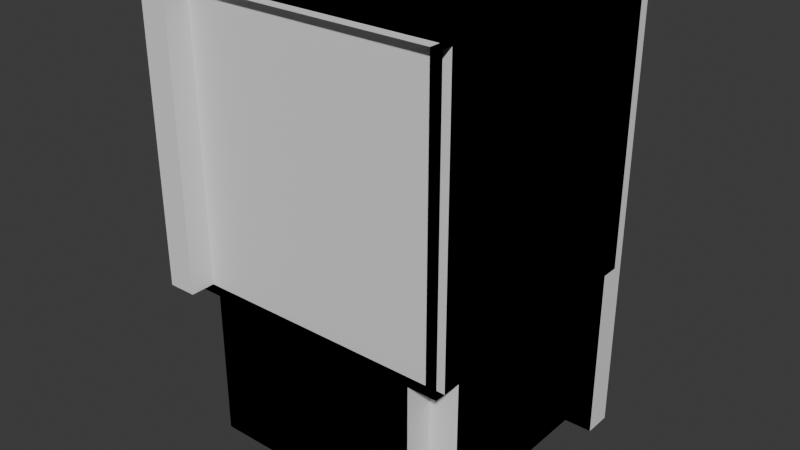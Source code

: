 # Source: evenflowblend.blend  (saved by Blender 4.5.88; exported with 4.5.12 LTS)
import bpy
from mathutils import Matrix  # noqa: F401  (used for matrix-valued properties, if any)

bpy.ops.wm.read_factory_settings(use_empty=True)
scene = bpy.context.scene
scene.name = 'Scene'

# ---- collections
col_collection = bpy.data.collections.new('Collection'); scene.collection.children.link(col_collection)
col_floor = bpy.data.collections.new('Floor'); col_collection.children.link(col_floor)
col_wall = bpy.data.collections.new('Wall'); col_collection.children.link(col_wall)

# ---- world
world_world = bpy.data.worlds.new('World'); scene.world = world_world
world_world.use_nodes = True; world_world.node_tree.nodes.clear()
_N = world_world.node_tree.nodes; _L = world_world.node_tree.links
n0 = _N.new('ShaderNodeOutputWorld'); n0.name = 'World Output'; n0.location = (200, 100)
n1 = _N.new('ShaderNodeBackground'); n1.name = 'Background'; n1.location = (-200, 100)
n1.inputs[0].default_value = (0.05088, 0.05088, 0.05088, 1.0)
_L.new(n1.outputs[0], n0.inputs[0])
n0.is_active_output = True
world_world.color = (0.05088, 0.05088, 0.05088)
world_world.sun_shadow_jitter_overblur = 0.0

# ---- meshes
me_floorbase = bpy.data.meshes.new('FloorBase')
me_floorbase.from_pydata([(-1.0, -1.0, 0.0), (1.0, -1.0, 0.0), (-1.0, 1.0, 0.0), (1.0, 1.0, 0.0)], [], [(0, 1, 3, 2)])
_uv = me_floorbase.uv_layers.new(name='UVMap')
_uv.uv.foreach_set('vector', [0.0, 0.0, 1.0, 0.0, 1.0, 1.0, 0.0, 1.0])
me_floorbase.update()
me_floorholeall = bpy.data.meshes.new('FloorHoleAll')
me_floorholeall.from_pydata([(-1.0, -1.0, 0.0), (1.0, -1.0, 0.0), (-1.0, 1.0, 0.0), (1.0, 1.0, 0.0), (-0.7966, 0.7966, 0.0), (-0.7966, -0.7966, 0.0), (0.7966, -0.7966, 0.0), (0.7966, 0.7966, 0.0), (-0.7966, 0.7966, -1.268), (-0.7966, -0.7966, -1.268), (0.7966, -0.7966, -1.268), (0.7966, 0.7966, -1.268)], [], [(6, 7, 11, 10), (5, 4, 2, 0), (6, 5, 0, 1), (7, 6, 1, 3), (4, 7, 3, 2), (4, 5, 9, 8), (7, 4, 8, 11), (5, 6, 10, 9)])
_uv = me_floorholeall.uv_layers.new(name='UVMap')
_uv.uv.foreach_set('vector', [0.8983, 0.1017, 0.8983, 0.8983, 0.8983, 0.8983, 0.8983, 0.1017, 0.1017, 0.1017, 0.1017, 0.8983, 0.0, 1.0, 0.0, 0.0, 0.8983, 0.1017, 0.1017, 0.1017, 0.0, 0.0, 1.0, 0.0, 0.8983, 0.8983, 0.8983, 0.1017, 1.0, 0.0, 1.0, 1.0, 0.1017, 0.8983, 0.8983, 0.8983, 1.0, 1.0, 0.0, 1.0, 0.1017, 0.8983, 0.1017, 0.1017, 0.1017, 0.1017, 0.1017, 0.8983, 0.8983, 0.8983, 0.1017, 0.8983, 0.1017, 0.8983, 0.8983, 0.8983, 0.1017, 0.1017, 0.8983, 0.1017, 0.8983, 0.1017, 0.1017, 0.1017])
me_floorholeall.update()
me_floorholecorner = bpy.data.meshes.new('FloorHoleCorner')
me_floorholecorner.from_pydata([(1.0, 0.7966, 0.0), (0.7966, 1.0, 0.0), (1.0, 1.0, 0.0), (0.7966, 0.7966, 0.0), (1.0, 0.7966, -1.268), (1.0, 1.0, -1.268), (0.7966, 1.0, -1.268), (0.7966, 0.7966, -1.268)], [], [(2, 1, 3, 0), (5, 4, 7, 6), (3, 7, 4, 0), (0, 4, 5, 2), (1, 6, 7, 3), (2, 5, 6, 1)])
_uv = me_floorholecorner.uv_layers.new(name='UVMap')
_uv.uv.foreach_set('vector', [0.0, 0.0, 0.0, 0.0, 0.0, 0.0, 0.0, 0.0, 0.0, 0.0, 0.0, 0.0, 0.0, 0.0, 0.0, 0.0, 0.0, 0.0, 0.0, 0.0, 0.0, 0.0, 0.0, 0.0, 0.0, 0.0, 0.0, 0.0, 0.0, 0.0, 0.0, 0.0, 0.0, 0.0, 0.0, 0.0, 0.0, 0.0, 0.0, 0.0, 0.0, 0.0, 0.0, 0.0, 0.0, 0.0, 0.0, 0.0])
me_floorholecorner.update()
me_floorholeone = bpy.data.meshes.new('FloorHoleOne')
me_floorholeone.from_pydata([(-1.0, -1.0, 0.0), (1.0, -1.0, 0.0), (-1.0, 1.0, 0.0), (1.0, 1.0, 0.0), (-1.0, 0.7966, 0.0), (-1.0, -0.7966, 0.0), (0.7966, -0.7966, 0.0), (0.7966, 0.7966, 0.0), (-1.0, 0.7966, -1.268), (-1.0, -0.7966, -1.268), (0.7966, -0.7966, -1.268), (0.7966, 0.7966, -1.268)], [], [(6, 7, 11, 10), (6, 5, 0, 1), (7, 6, 1, 3), (4, 7, 3, 2), (7, 4, 8, 11), (5, 6, 10, 9)])
_uv = me_floorholeone.uv_layers.new(name='UVMap')
_uv.uv.foreach_set('vector', [0.8983, 0.1017, 0.8983, 0.8983, 0.8983, 0.8983, 0.8983, 0.1017, 0.8983, 0.1017, 0.1017, 0.1017, 0.0, 0.0, 1.0, 0.0, 0.8983, 0.8983, 0.8983, 0.1017, 1.0, 0.0, 1.0, 1.0, 0.1017, 0.8983, 0.8983, 0.8983, 1.0, 1.0, 0.0, 1.0, 0.8983, 0.8983, 0.1017, 0.8983, 0.1017, 0.8983, 0.8983, 0.8983, 0.1017, 0.1017, 0.8983, 0.1017, 0.8983, 0.1017, 0.1017, 0.1017])
me_floorholeone.update()
me_floorholeopposite = bpy.data.meshes.new('FloorHoleOpposite')
me_floorholeopposite.from_pydata([(-1.0, 1.0, 0.0), (1.0, 1.0, 0.0), (-1.0, 0.7966, 0.0), (1.0, 0.7966, 0.0), (-1.0, 0.7966, -1.268), (1.0, 0.7966, -1.268), (-1.0, -1.0, 0.0), (1.0, -1.0, 0.0), (-1.0, -0.7966, 0.0), (1.0, -0.7966, 0.0), (-1.0, -0.7966, -1.268), (1.0, -0.7966, -1.268)], [], [(2, 3, 1, 0), (3, 2, 4, 5), (8, 6, 7, 9), (9, 11, 10, 8)])
_uv = me_floorholeopposite.uv_layers.new(name='UVMap')
_uv.uv.foreach_set('vector', [0.1017, 0.8983, 0.8983, 0.8983, 1.0, 1.0, 0.0, 1.0, 0.8983, 0.8983, 0.1017, 0.8983, 0.1017, 0.8983, 0.8983, 0.8983, 0.1017, 0.8983, 0.0, 1.0, 1.0, 1.0, 0.8983, 0.8983, 0.8983, 0.8983, 0.8983, 0.8983, 0.1017, 0.8983, 0.1017, 0.8983])
me_floorholeopposite.update()
me_floorholethree = bpy.data.meshes.new('FloorHoleThree')
me_floorholethree.from_pydata([(-1.0, 1.0, 0.0), (1.0, 1.0, 0.0), (-1.0, 0.7966, 0.0), (1.0, 0.7966, 0.0), (-1.0, 0.7966, -1.268), (1.0, 0.7966, -1.268)], [], [(2, 3, 1, 0), (3, 2, 4, 5)])
_uv = me_floorholethree.uv_layers.new(name='UVMap')
_uv.uv.foreach_set('vector', [0.1017, 0.8983, 0.8983, 0.8983, 1.0, 1.0, 0.0, 1.0, 0.8983, 0.8983, 0.1017, 0.8983, 0.1017, 0.8983, 0.8983, 0.8983])
me_floorholethree.update()
me_floorholetwo = bpy.data.meshes.new('FloorHoleTwo')
me_floorholetwo.from_pydata([(1.0, -1.0, 0.0), (-1.0, 1.0, 0.0), (1.0, 1.0, 0.0), (-1.0, 0.7966, 0.0), (0.7966, -1.0, 0.0), (0.7966, 0.7966, 0.0), (-1.0, 0.7966, -1.268), (0.7966, -1.0, -1.268), (0.7966, 0.7966, -1.268)], [], [(4, 5, 8, 7), (5, 4, 0, 2), (3, 5, 2, 1), (5, 3, 6, 8)])
_uv = me_floorholetwo.uv_layers.new(name='UVMap')
_uv.uv.foreach_set('vector', [0.8983, 0.1017, 0.8983, 0.8983, 0.8983, 0.8983, 0.8983, 0.1017, 0.8983, 0.8983, 0.8983, 0.1017, 1.0, 0.0, 1.0, 1.0, 0.1017, 0.8983, 0.8983, 0.8983, 1.0, 1.0, 0.0, 1.0, 0.8983, 0.8983, 0.1017, 0.8983, 0.1017, 0.8983, 0.8983, 0.8983])
me_floorholetwo.update()
me_wallbase = bpy.data.meshes.new('WallBase')
me_wallbase.from_pydata([(-1.0, -1.0, 0.0), (-1.0, -1.0, 2.0), (-1.0, 1.0, 0.0), (-1.0, 1.0, 2.0), (-0.925, 1.0, 2.0), (-0.925, -1.0, 2.0), (-0.925, -1.0, 0.0), (-0.925, 1.0, 0.0)], [], [(2, 3, 4, 7), (1, 0, 6, 5), (6, 7, 4, 5), (3, 1, 5, 4)])
_uv = me_wallbase.uv_layers.new(name='UVMap')
_uv.uv.foreach_set('vector', [0.375, 0.25, 0.625, 0.25, 0.625, 0.25, 0.375, 0.25, 0.625, 0.0, 0.375, 0.0, 0.375, 0.0, 0.625, 0.0, 0.375, 0.0, 0.375, 0.25, 0.625, 0.25, 0.625, 0.0, 0.625, 0.25, 0.625, 0.0, 0.625, 0.0, 0.625, 0.25])
me_wallbase.update()
me_wallcornerbase = bpy.data.meshes.new('WallCornerBase')
me_wallcornerbase.from_pydata([(-1.1, -1.1, 2.0), (-1.1, -1.1, 0.0), (-0.9, -1.1, 2.0), (-0.9, -1.1, 0.0), (-1.1, -0.9, 2.0), (-1.1, -0.9, 0.0), (-0.9, -0.9, 2.0), (-0.9, -0.9, 0.0)], [], [(1, 3, 2, 0), (5, 4, 6, 7), (3, 1, 5, 7), (2, 3, 7, 6), (0, 2, 6, 4), (1, 0, 4, 5)])
_uv = me_wallcornerbase.uv_layers.new(name='UVMap')
_uv.uv.foreach_set('vector', [0.0, 0.0, 0.0, 0.0, 0.0, 0.0, 0.0, 0.0, 0.0, 0.0, 0.0, 0.0, 0.0, 0.0, 0.0, 0.0, 0.0, 0.0, 0.0, 0.0, 0.0, 0.0, 0.0, 0.0, 0.0, 0.0, 0.0, 0.0, 0.0, 0.0, 0.0, 0.0, 0.0, 0.0, 0.0, 0.0, 0.0, 0.0, 0.0, 0.0, 0.0, 0.0, 0.0, 0.0, 0.0, 0.0, 0.0, 0.0])
me_wallcornerbase.update()
me_wallopposite = bpy.data.meshes.new('WallOpposite')
me_wallopposite.from_pydata([(-1.0, -1.0, 0.0), (-1.0, -1.0, 2.0), (-1.0, 1.0, 0.0), (-1.0, 1.0, 2.0), (-0.925, 1.0, 2.0), (-0.925, -1.0, 2.0), (-0.925, -1.0, 0.0), (-0.925, 1.0, 0.0), (1.0, -1.0, 0.0), (1.0, -1.0, 2.0), (1.0, 1.0, 0.0), (1.0, 1.0, 2.0), (0.925, 1.0, 2.0), (0.925, -1.0, 2.0), (0.925, -1.0, 0.0), (0.925, 1.0, 0.0)], [], [(2, 3, 4, 7), (1, 0, 6, 5), (6, 7, 4, 5), (3, 1, 5, 4), (10, 15, 12, 11), (9, 13, 14, 8), (14, 13, 12, 15), (11, 12, 13, 9)])
_uv = me_wallopposite.uv_layers.new(name='UVMap')
_uv.uv.foreach_set('vector', [0.375, 0.25, 0.625, 0.25, 0.625, 0.25, 0.375, 0.25, 0.625, 0.0, 0.375, 0.0, 0.375, 0.0, 0.625, 0.0, 0.375, 0.0, 0.375, 0.25, 0.625, 0.25, 0.625, 0.0, 0.625, 0.25, 0.625, 0.0, 0.625, 0.0, 0.625, 0.25, 0.375, 0.25, 0.375, 0.25, 0.625, 0.25, 0.625, 0.25, 0.625, 0.0, 0.625, 0.0, 0.375, 0.0, 0.375, 0.0, 0.375, 0.0, 0.625, 0.0, 0.625, 0.25, 0.375, 0.25, 0.625, 0.25, 0.625, 0.25, 0.625, 0.0, 0.625, 0.0])
me_wallopposite.update()
me_walltwo = bpy.data.meshes.new('WallTwo')
me_walltwo.from_pydata([(-1.0, -1.0, 0.0), (-1.0, -1.0, 2.0), (-1.0, 1.0, 2.0), (-0.925, 1.0, 2.0), (-0.925, -1.0, 2.0), (-0.925, -1.0, 0.0), (-0.925, 1.0, 0.0), (1.0, 1.0, 0.0), (1.0, 1.0, 2.0), (-1.0, 1.0, 2.0), (-1.0, 0.925, 2.0), (1.0, 0.925, 2.0), (1.0, 0.925, 0.0), (-1.0, 0.925, 0.0)], [], [(1, 0, 5, 4), (5, 6, 3, 4), (2, 1, 4, 3), (8, 11, 12, 7), (12, 11, 10, 13), (9, 10, 11, 8)])
_uv = me_walltwo.uv_layers.new(name='UVMap')
_uv.uv.foreach_set('vector', [0.625, 0.0, 0.375, 0.0, 0.375, 0.0, 0.625, 0.0, 0.375, 0.0, 0.375, 0.25, 0.625, 0.25, 0.625, 0.0, 0.625, 0.25, 0.625, 0.0, 0.625, 0.0, 0.625, 0.25, 0.625, 0.0, 0.625, 0.0, 0.375, 0.0, 0.375, 0.0, 0.375, 0.0, 0.625, 0.0, 0.625, 0.25, 0.375, 0.25, 0.625, 0.25, 0.625, 0.25, 0.625, 0.0, 0.625, 0.0])
me_walltwo.update()
me_wallone = bpy.data.meshes.new('WallOne')
me_wallone.from_pydata([(-1.0, -1.0, 0.0), (-1.0, -1.0, 2.0), (-1.0, 1.0, 2.0), (-0.925, 1.0, 2.0), (-0.925, -1.0, 2.0), (-0.925, -1.0, 0.0), (-0.925, 1.0, 0.0), (1.0, 1.0, 2.0), (-1.0, 1.0, 2.0), (-1.0, 0.925, 2.0), (1.0, 0.925, 2.0), (1.0, 0.925, 0.0), (-1.0, 0.925, 0.0), (1.0, -1.0, 0.0), (1.0, -1.0, 2.0), (1.0, 1.0, 2.0), (0.925, 1.0, 2.0), (0.925, -1.0, 2.0), (0.925, -1.0, 0.0), (0.925, 1.0, 0.0)], [], [(1, 0, 5, 4), (5, 6, 3, 4), (2, 1, 4, 3), (11, 10, 9, 12), (8, 9, 10, 7), (14, 17, 18, 13), (18, 17, 16, 19), (15, 16, 17, 14)])
_uv = me_wallone.uv_layers.new(name='UVMap')
_uv.uv.foreach_set('vector', [0.625, 0.0, 0.375, 0.0, 0.375, 0.0, 0.625, 0.0, 0.375, 0.0, 0.375, 0.25, 0.625, 0.25, 0.625, 0.0, 0.625, 0.25, 0.625, 0.0, 0.625, 0.0, 0.625, 0.25, 0.375, 0.0, 0.625, 0.0, 0.625, 0.25, 0.375, 0.25, 0.625, 0.25, 0.625, 0.25, 0.625, 0.0, 0.625, 0.0, 0.625, 0.0, 0.625, 0.0, 0.375, 0.0, 0.375, 0.0, 0.375, 0.0, 0.625, 0.0, 0.625, 0.25, 0.375, 0.25, 0.625, 0.25, 0.625, 0.25, 0.625, 0.0, 0.625, 0.0])
me_wallone.update()
me_wallall = bpy.data.meshes.new('WallAll')
me_wallall.from_pydata([(-1.0, -1.0, 2.0), (-1.0, 1.0, 2.0), (-0.925, 1.0, 2.0), (-0.925, -1.0, 2.0), (-0.925, -1.0, 0.0), (-0.925, 1.0, 0.0), (1.0, 1.0, 2.0), (-1.0, 1.0, 2.0), (-1.0, 0.925, 2.0), (1.0, 0.925, 2.0), (1.0, 0.925, 0.0), (-1.0, 0.925, 0.0), (1.0, -1.0, 2.0), (1.0, 1.0, 2.0), (0.925, 1.0, 2.0), (0.925, -1.0, 2.0), (0.925, -1.0, 0.0), (0.925, 1.0, 0.0), (1.0, -1.0, 2.0), (-1.0, -1.0, 2.0), (-1.0, -0.925, 2.0), (1.0, -0.925, 2.0), (1.0, -0.925, 0.0), (-1.0, -0.925, 0.0)], [], [(4, 5, 2, 3), (1, 0, 3, 2), (10, 9, 8, 11), (7, 8, 9, 6), (16, 15, 14, 17), (13, 14, 15, 12), (22, 23, 20, 21), (19, 18, 21, 20)])
_uv = me_wallall.uv_layers.new(name='UVMap')
_uv.uv.foreach_set('vector', [0.375, 0.0, 0.375, 0.25, 0.625, 0.25, 0.625, 0.0, 0.625, 0.25, 0.625, 0.0, 0.625, 0.0, 0.625, 0.25, 0.375, 0.0, 0.625, 0.0, 0.625, 0.25, 0.375, 0.25, 0.625, 0.25, 0.625, 0.25, 0.625, 0.0, 0.625, 0.0, 0.375, 0.0, 0.625, 0.0, 0.625, 0.25, 0.375, 0.25, 0.625, 0.25, 0.625, 0.25, 0.625, 0.0, 0.625, 0.0, 0.375, 0.0, 0.375, 0.25, 0.625, 0.25, 0.625, 0.0, 0.625, 0.25, 0.625, 0.0, 0.625, 0.0, 0.625, 0.25])
me_wallall.update()

# ---- objects
ob_floorbase = bpy.data.objects.new('FloorBase', me_floorbase)
ob_floorholeall = bpy.data.objects.new('FloorHoleAll', me_floorholeall)
ob_floorholecorner = bpy.data.objects.new('FloorHoleCorner', me_floorholecorner)
ob_floorholeone = bpy.data.objects.new('FloorHoleOne', me_floorholeone)
ob_floorholeopposite = bpy.data.objects.new('FloorHoleOpposite', me_floorholeopposite)
ob_floorholethree = bpy.data.objects.new('FloorHoleThree', me_floorholethree)
ob_floorholetwo = bpy.data.objects.new('FloorHoleTwo', me_floorholetwo)
ob_wallbase = bpy.data.objects.new('WallBase', me_wallbase)
ob_wallcornerbase = bpy.data.objects.new('WallCornerBase', me_wallcornerbase)
ob_wallopposite = bpy.data.objects.new('WallOpposite', me_wallopposite)
ob_walltwo = bpy.data.objects.new('WallTwo', me_walltwo)
ob_wallone = bpy.data.objects.new('WallOne', me_wallone)
ob_wallall = bpy.data.objects.new('WallAll', me_wallall)

# ---- transforms, parenting, visibility, modifiers, constraints
ob_floorbase.location = (0.0, 0.0, 0.0)
ob_floorholeall.location = (0.0, 0.0, 0.0)
ob_floorholecorner.location = (0.0, 0.0, 0.0)
ob_floorholeone.location = (0.0, 0.0, 0.0)
ob_floorholeopposite.location = (0.0, 0.0, 0.0)
ob_floorholethree.location = (0.0, 0.0, 0.0)
ob_floorholetwo.location = (0.0, 0.0, 0.0)
ob_wallbase.location = (0.0, 0.0, 0.0)
ob_wallcornerbase.location = (0.0, 0.0, 0.0)
ob_wallopposite.location = (0.0, 0.0, 0.0)
ob_walltwo.location = (0.0, 0.0, 0.0)
ob_wallone.location = (0.0, 0.0, 0.0)
ob_wallall.location = (0.0, 0.0, 0.0)

# ---- collection membership
col_floor.objects.link(ob_floorbase)
col_floor.objects.link(ob_floorholeall)
col_floor.objects.link(ob_floorholecorner)
col_floor.objects.link(ob_floorholeone)
col_floor.objects.link(ob_floorholeopposite)
col_floor.objects.link(ob_floorholethree)
col_floor.objects.link(ob_floorholetwo)
col_wall.objects.link(ob_wallbase)
col_wall.objects.link(ob_wallcornerbase)
col_wall.objects.link(ob_wallopposite)
col_wall.objects.link(ob_walltwo)
col_wall.objects.link(ob_wallone)
col_wall.objects.link(ob_wallall)

# ---- scene / render settings (as saved in the file)
scene.frame_start = 1; scene.frame_end = 250; scene.frame_set(1)
scene.render.engine = 'BLENDER_EEVEE_NEXT'
bpy.context.view_layer.update()

# ---- added for rendering (the .blend has no active camera and no usable light): camera, sun
cam_auto = bpy.data.cameras.new('AutoCamera')
cam_auto.lens = 50.0
cam_auto.sensor_width = 36.0
cam_auto.clip_end = 1000.0
ob_auto_camera = bpy.data.objects.new('AutoCamera', cam_auto)
scene.collection.objects.link(ob_auto_camera)
ob_auto_camera.location = (4.03539, -4.95247, 3.63451)
ob_auto_camera.rotation_euler = (1.09748, -7.21219e-08, 0.694738)
scene.camera = ob_auto_camera
light_auto_sun = bpy.data.lights.new('AutoSun', 'SUN')
light_auto_sun.energy = 3.0
light_auto_sun.angle = 0.0523599
ob_auto_sun = bpy.data.objects.new('AutoSun', light_auto_sun)
scene.collection.objects.link(ob_auto_sun)
ob_auto_sun.rotation_euler = (0.872665, 0.174533, 0.523599)
bpy.context.view_layer.update()
